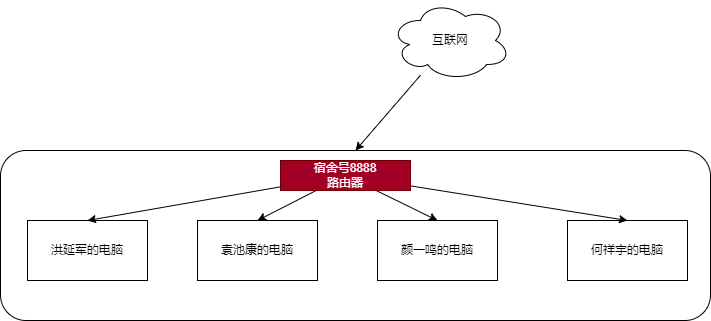

The diagram above was exported from draw.io. Its source (the exported page's mxGraphModel, read from the mxfile embedded in the PNG):
<mxGraphModel dx="935" dy="424" grid="1" gridSize="10" guides="1" tooltips="1" connect="1" arrows="1" fold="1" page="1" pageScale="1" pageWidth="827" pageHeight="1169" math="0" shadow="0">
  <root>
    <mxCell id="0" />
    <mxCell id="1" parent="0" />
    <mxCell id="7" value="" style="rounded=1;whiteSpace=wrap;html=1;" vertex="1" parent="1">
      <mxGeometry x="50" y="200" width="710" height="170" as="geometry" />
    </mxCell>
    <mxCell id="9" style="edgeStyle=none;html=1;entryX=0.5;entryY=0;entryDx=0;entryDy=0;" edge="1" parent="1" source="2" target="7">
      <mxGeometry relative="1" as="geometry" />
    </mxCell>
    <mxCell id="2" value="互联网" style="ellipse;shape=cloud;whiteSpace=wrap;html=1;" vertex="1" parent="1">
      <mxGeometry x="440" y="50" width="120" height="80" as="geometry" />
    </mxCell>
    <mxCell id="3" value="洪延军的电脑" style="rounded=0;whiteSpace=wrap;html=1;" vertex="1" parent="1">
      <mxGeometry x="77" y="270" width="120" height="60" as="geometry" />
    </mxCell>
    <mxCell id="4" value="袁池康的电脑" style="rounded=0;whiteSpace=wrap;html=1;" vertex="1" parent="1">
      <mxGeometry x="247" y="270" width="120" height="60" as="geometry" />
    </mxCell>
    <mxCell id="5" value="颜一鸣的电脑" style="rounded=0;whiteSpace=wrap;html=1;" vertex="1" parent="1">
      <mxGeometry x="427" y="270" width="120" height="60" as="geometry" />
    </mxCell>
    <mxCell id="6" value="何祥宇的电脑" style="rounded=0;whiteSpace=wrap;html=1;" vertex="1" parent="1">
      <mxGeometry x="617" y="270" width="120" height="60" as="geometry" />
    </mxCell>
    <mxCell id="11" style="edgeStyle=none;html=1;entryX=0.5;entryY=0;entryDx=0;entryDy=0;" edge="1" parent="1" source="8" target="3">
      <mxGeometry relative="1" as="geometry" />
    </mxCell>
    <mxCell id="12" style="edgeStyle=none;html=1;entryX=0.5;entryY=0;entryDx=0;entryDy=0;" edge="1" parent="1" source="8" target="4">
      <mxGeometry relative="1" as="geometry" />
    </mxCell>
    <mxCell id="13" style="edgeStyle=none;html=1;entryX=0.5;entryY=0;entryDx=0;entryDy=0;" edge="1" parent="1" source="8" target="5">
      <mxGeometry relative="1" as="geometry" />
    </mxCell>
    <mxCell id="14" style="edgeStyle=none;html=1;entryX=0.5;entryY=0;entryDx=0;entryDy=0;" edge="1" parent="1" source="8" target="6">
      <mxGeometry relative="1" as="geometry" />
    </mxCell>
    <mxCell id="8" value="宿舍号8888&lt;br&gt;路由器" style="text;html=1;strokeColor=#6F0000;fillColor=#a20025;align=center;verticalAlign=middle;whiteSpace=wrap;rounded=0;fontColor=#ffffff;" vertex="1" parent="1">
      <mxGeometry x="330" y="210" width="130" height="30" as="geometry" />
    </mxCell>
  </root>
</mxGraphModel>